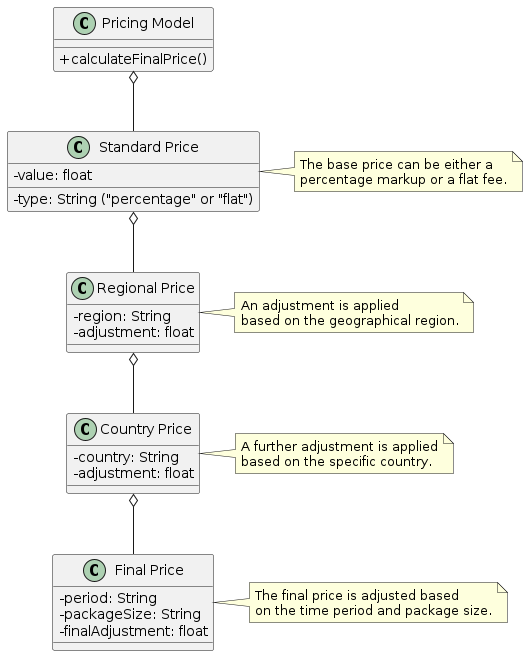

The diagram above was rendered by PlantUML. Its source (embedded in the PNG):
@startuml
skinparam classAttributeIconSize 0
class "Pricing Model" as PricingModel {
  +calculateFinalPrice()
}

class "Standard Price" as StandardPrice {
  -type: String ("percentage" or "flat")
  -value: float
}

class "Regional Price" as RegionalPrice {
  -region: String
  -adjustment: float
}

class "Country Price" as CountryPrice {
  -country: String
  -adjustment: float
}

class "Final Price" as FinalPrice {
  -period: String
  -packageSize: String
  -finalAdjustment: float
}

PricingModel o-- StandardPrice
StandardPrice o-- RegionalPrice
RegionalPrice o-- CountryPrice
CountryPrice o-- FinalPrice

note right of StandardPrice
  The base price can be either a
  percentage markup or a flat fee.
end note

note right of RegionalPrice
  An adjustment is applied
  based on the geographical region.
end note

note right of CountryPrice
  A further adjustment is applied
  based on the specific country.
end note

note right of FinalPrice
  The final price is adjusted based
  on the time period and package size.
end note
@enduml